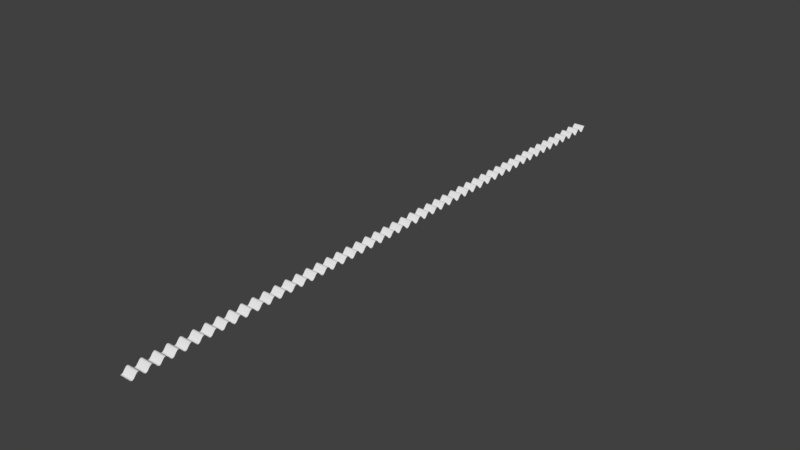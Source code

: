 # Source: wave.blend  (saved by Blender 2.78.0; exported with 4.5.12 LTS)
import bpy
from mathutils import Matrix  # noqa: F401  (used for matrix-valued properties, if any)

bpy.ops.wm.read_factory_settings(use_empty=True)
scene = bpy.context.scene
scene.name = 'Scene'

# ---- collections
col_collection_1 = bpy.data.collections.new('Collection 1'); scene.collection.children.link(col_collection_1)

# ---- world
world_world = bpy.data.worlds.new('World'); scene.world = world_world
world_world.color = (0.05088, 0.05088, 0.05088)
world_world.use_sun_shadow = False
world_world.sun_shadow_jitter_overblur = 0.0
world_world.cycles.sampling_method = 'MANUAL'

# ---- meshes
me_grid = bpy.data.meshes.new('Grid')
me_grid.from_pydata([(-0.5, -0.5, -2.98e-08), (-0.5, -0.4677, -0.04026), (-0.5, -0.4355, -0.07887), (-0.5, -0.4032, -0.1143), (-0.5, -0.371, -0.145), (-0.5, -0.3387, -0.1697), (-0.5, -0.3065, -0.1876), (-0.5, -0.2742, -0.1977), (-0.5, -0.2419, -0.1997), (-0.5, -0.2097, -0.1936), (-0.5, -0.1774, -0.1796), (-0.5, -0.1452, -0.1582), (-0.5, -0.1129, -0.1303), (-0.5, -0.08065, -0.09706), (-0.5, -0.04839, -0.05987), (-0.5, -0.01613, -0.02023), (-0.5, 0.01613, 0.02023), (-0.5, 0.04839, 0.05987), (-0.5, 0.08065, 0.09706), (-0.5, 0.1129, 0.1303), (-0.5, 0.1452, 0.1582), (-0.5, 0.1774, 0.1796), (-0.5, 0.2097, 0.1936), (-0.5, 0.2419, 0.1997), (-0.5, 0.2742, 0.1977), (-0.5, 0.3065, 0.1876), (-0.5, 0.3387, 0.1697), (-0.5, 0.371, 0.145), (-0.5, 0.4032, 0.1143), (-0.5, 0.4355, 0.07887), (-0.5, 0.4677, 0.04026), (-0.5, 0.5, -2.98e-08), (0.5, -0.5, -2.98e-08), (0.5, -0.4677, -0.04026), (0.5, -0.4355, -0.07887), (0.5, -0.4032, -0.1143), (0.5, -0.371, -0.145), (0.5, -0.3387, -0.1697), (0.5, -0.3065, -0.1876), (0.5, -0.2742, -0.1977), (0.5, -0.2419, -0.1997), (0.5, -0.2097, -0.1936), (0.5, -0.1774, -0.1796), (0.5, -0.1452, -0.1582), (0.5, -0.1129, -0.1303), (0.5, -0.08065, -0.09706), (0.5, -0.04839, -0.05987), (0.5, -0.01613, -0.02023), (0.5, 0.01613, 0.02023), (0.5, 0.04839, 0.05987), (0.5, 0.08065, 0.09706), (0.5, 0.1129, 0.1303), (0.5, 0.1452, 0.1582), (0.5, 0.1774, 0.1796), (0.5, 0.2097, 0.1936), (0.5, 0.2419, 0.1997), (0.5, 0.2742, 0.1977), (0.5, 0.3065, 0.1876), (0.5, 0.3387, 0.1697), (0.5, 0.371, 0.145), (0.5, 0.4032, 0.1143), (0.5, 0.4355, 0.07887), (0.5, 0.4677, 0.04026), (0.5, 0.5, -2.98e-08)], [], [(5, 37, 38, 6), (19, 51, 52, 20), (6, 38, 39, 7), (20, 52, 53, 21), (7, 39, 40, 8), (21, 53, 54, 22), (8, 40, 41, 9), (22, 54, 55, 23), (9, 41, 42, 10), (23, 55, 56, 24), (10, 42, 43, 11), (24, 56, 57, 25), (11, 43, 44, 12), (25, 57, 58, 26), (12, 44, 45, 13), (26, 58, 59, 27), (13, 45, 46, 14), (0, 32, 33, 1), (27, 59, 60, 28), (14, 46, 47, 15), (1, 33, 34, 2), (28, 60, 61, 29), (15, 47, 48, 16), (2, 34, 35, 3), (29, 61, 62, 30), (16, 48, 49, 17), (3, 35, 36, 4), (30, 62, 63, 31), (17, 49, 50, 18), (4, 36, 37, 5), (18, 50, 51, 19)])
me_grid.polygons.foreach_set('use_smooth', [True] * 31)
me_grid.use_remesh_preserve_volume = False
me_grid.use_remesh_preserve_attributes = False
me_grid.use_mirror_vertex_groups = False
me_grid.update()

# ---- objects
ob_grid = bpy.data.objects.new('Grid', me_grid)

# ---- transforms, parenting, visibility, modifiers, constraints
ob_grid.location = (0.0, 0.0, 0.0)
ob_grid.lineart.crease_threshold = 0.0
_m = ob_grid.modifiers.new('Array', 'ARRAY')
_m.count = 50
_m.constant_offset_displace = (0.0, 0.0, 0.0)
_m.relative_offset_displace = (0.0, 1.0, 0.0)

# ---- collection membership
col_collection_1.objects.link(ob_grid)

# ---- scene / render settings (as saved in the file)
scene.frame_start = 1; scene.frame_end = 250; scene.frame_set(1)
scene.render.engine = 'BLENDER_EEVEE_NEXT'
scene.render.resolution_percentage = 50
scene.render.dither_intensity = 0.0
scene.cycles.use_denoising = False
scene.cycles.samples = 128
scene.cycles.sampling_pattern = 'TABULATED_SOBOL'
scene.cycles.light_sampling_threshold = 0.0
scene.cycles.use_adaptive_sampling = False
scene.cycles.use_light_tree = False
scene.cycles.blur_glossy = 0.0
scene.cycles.sample_clamp_indirect = 0.0
scene.view_settings.view_transform = 'Standard'
bpy.context.view_layer.update()

# ---- added for rendering (the .blend has no active camera and no usable light): camera, sun
cam_auto = bpy.data.cameras.new('AutoCamera')
cam_auto.lens = 50.0
cam_auto.sensor_width = 36.0
cam_auto.clip_end = 1000.0
ob_auto_camera = bpy.data.objects.new('AutoCamera', cam_auto)
scene.collection.objects.link(ob_auto_camera)
ob_auto_camera.location = (46.272, -31.0264, 37.0176)
ob_auto_camera.rotation_euler = (1.09748, -7.21219e-08, 0.694738)
scene.camera = ob_auto_camera
light_auto_sun = bpy.data.lights.new('AutoSun', 'SUN')
light_auto_sun.energy = 3.0
light_auto_sun.angle = 0.0523599
ob_auto_sun = bpy.data.objects.new('AutoSun', light_auto_sun)
scene.collection.objects.link(ob_auto_sun)
ob_auto_sun.rotation_euler = (0.872665, 0.174533, 0.523599)
bpy.context.view_layer.update()
